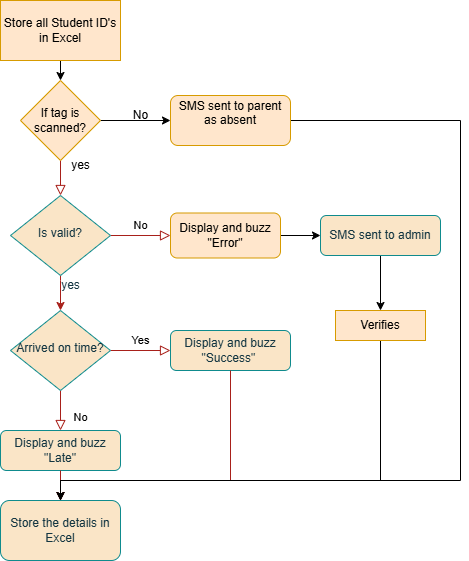

The diagram above was exported from draw.io. Its source (the exported page's mxGraphModel, read from the mxfile embedded in the PNG):
<mxGraphModel dx="1042" dy="562" grid="1" gridSize="10" guides="1" tooltips="1" connect="1" arrows="1" fold="1" page="1" pageScale="1" pageWidth="827" pageHeight="1169" math="0" shadow="0">
  <root>
    <mxCell id="WIyWlLk6GJQsqaUBKTNV-0" />
    <mxCell id="WIyWlLk6GJQsqaUBKTNV-1" parent="WIyWlLk6GJQsqaUBKTNV-0" />
    <mxCell id="WIyWlLk6GJQsqaUBKTNV-2" value="" style="rounded=0;html=1;jettySize=auto;orthogonalLoop=1;fontSize=11;endArrow=block;endFill=0;endSize=8;strokeWidth=1;shadow=0;labelBackgroundColor=none;edgeStyle=orthogonalEdgeStyle;strokeColor=#A8201A;fontColor=default;" parent="WIyWlLk6GJQsqaUBKTNV-1" source="T3NtU21WWvNQQIfaZUyL-3" target="WIyWlLk6GJQsqaUBKTNV-6" edge="1">
      <mxGeometry relative="1" as="geometry">
        <mxPoint x="220" y="120" as="sourcePoint" />
      </mxGeometry>
    </mxCell>
    <mxCell id="WIyWlLk6GJQsqaUBKTNV-5" value="No" style="edgeStyle=orthogonalEdgeStyle;rounded=0;html=1;jettySize=auto;orthogonalLoop=1;fontSize=11;endArrow=block;endFill=0;endSize=8;strokeWidth=1;shadow=0;labelBackgroundColor=none;strokeColor=#A8201A;fontColor=default;entryX=0;entryY=0.5;entryDx=0;entryDy=0;" parent="WIyWlLk6GJQsqaUBKTNV-1" source="WIyWlLk6GJQsqaUBKTNV-6" target="T3NtU21WWvNQQIfaZUyL-14" edge="1">
      <mxGeometry y="10" relative="1" as="geometry">
        <mxPoint as="offset" />
        <mxPoint x="310" y="265" as="targetPoint" />
      </mxGeometry>
    </mxCell>
    <mxCell id="4DufpVKYNPWcLavF9ono-1" style="edgeStyle=orthogonalEdgeStyle;rounded=0;orthogonalLoop=1;jettySize=auto;html=1;exitX=0.5;exitY=1;exitDx=0;exitDy=0;labelBackgroundColor=none;strokeColor=#A8201A;fontColor=default;entryX=0.5;entryY=0;entryDx=0;entryDy=0;" parent="WIyWlLk6GJQsqaUBKTNV-1" source="WIyWlLk6GJQsqaUBKTNV-6" edge="1" target="WIyWlLk6GJQsqaUBKTNV-10">
      <mxGeometry relative="1" as="geometry">
        <mxPoint x="220" y="300" as="targetPoint" />
        <Array as="points">
          <mxPoint x="220" y="310" />
          <mxPoint x="220" y="310" />
        </Array>
      </mxGeometry>
    </mxCell>
    <mxCell id="WIyWlLk6GJQsqaUBKTNV-6" value="Is valid?" style="rhombus;whiteSpace=wrap;html=1;shadow=0;fontFamily=Helvetica;fontSize=12;align=center;strokeWidth=1;spacing=6;spacingTop=-4;labelBackgroundColor=none;fillColor=#FAE5C7;strokeColor=#0F8B8D;fontColor=#143642;" parent="WIyWlLk6GJQsqaUBKTNV-1" vertex="1">
      <mxGeometry x="170" y="225" width="100" height="80" as="geometry" />
    </mxCell>
    <mxCell id="4DufpVKYNPWcLavF9ono-10" value="" style="edgeStyle=orthogonalEdgeStyle;rounded=0;orthogonalLoop=1;jettySize=auto;html=1;" parent="WIyWlLk6GJQsqaUBKTNV-1" source="WIyWlLk6GJQsqaUBKTNV-7" target="4DufpVKYNPWcLavF9ono-9" edge="1">
      <mxGeometry relative="1" as="geometry" />
    </mxCell>
    <mxCell id="WIyWlLk6GJQsqaUBKTNV-7" value="SMS sent to admin" style="rounded=1;whiteSpace=wrap;html=1;fontSize=12;glass=0;strokeWidth=1;shadow=0;labelBackgroundColor=none;fillColor=#FAE5C7;strokeColor=#0F8B8D;fontColor=#143642;" parent="WIyWlLk6GJQsqaUBKTNV-1" vertex="1">
      <mxGeometry x="480" y="245" width="120" height="40" as="geometry" />
    </mxCell>
    <mxCell id="WIyWlLk6GJQsqaUBKTNV-8" value="No" style="rounded=0;html=1;jettySize=auto;orthogonalLoop=1;fontSize=11;endArrow=block;endFill=0;endSize=8;strokeWidth=1;shadow=0;labelBackgroundColor=none;edgeStyle=orthogonalEdgeStyle;strokeColor=#A8201A;fontColor=default;" parent="WIyWlLk6GJQsqaUBKTNV-1" source="WIyWlLk6GJQsqaUBKTNV-10" target="WIyWlLk6GJQsqaUBKTNV-11" edge="1">
      <mxGeometry x="0.3333" y="20" relative="1" as="geometry">
        <mxPoint as="offset" />
      </mxGeometry>
    </mxCell>
    <mxCell id="WIyWlLk6GJQsqaUBKTNV-9" value="Yes" style="edgeStyle=orthogonalEdgeStyle;rounded=0;html=1;jettySize=auto;orthogonalLoop=1;fontSize=11;endArrow=block;endFill=0;endSize=8;strokeWidth=1;shadow=0;labelBackgroundColor=none;strokeColor=#A8201A;fontColor=default;" parent="WIyWlLk6GJQsqaUBKTNV-1" source="WIyWlLk6GJQsqaUBKTNV-10" target="WIyWlLk6GJQsqaUBKTNV-12" edge="1">
      <mxGeometry y="10" relative="1" as="geometry">
        <mxPoint as="offset" />
      </mxGeometry>
    </mxCell>
    <mxCell id="WIyWlLk6GJQsqaUBKTNV-10" value="Arrived on time?" style="rhombus;whiteSpace=wrap;html=1;shadow=0;fontFamily=Helvetica;fontSize=12;align=center;strokeWidth=1;spacing=6;spacingTop=-4;labelBackgroundColor=none;fillColor=#FAE5C7;strokeColor=#0F8B8D;fontColor=#143642;" parent="WIyWlLk6GJQsqaUBKTNV-1" vertex="1">
      <mxGeometry x="170" y="340" width="100" height="80" as="geometry" />
    </mxCell>
    <mxCell id="WIyWlLk6GJQsqaUBKTNV-11" value="Display and buzz &quot;Late&quot;" style="rounded=1;whiteSpace=wrap;html=1;fontSize=12;glass=0;strokeWidth=1;shadow=0;labelBackgroundColor=none;fillColor=#FAE5C7;strokeColor=#0F8B8D;fontColor=#143642;" parent="WIyWlLk6GJQsqaUBKTNV-1" vertex="1">
      <mxGeometry x="160" y="460" width="120" height="40" as="geometry" />
    </mxCell>
    <mxCell id="WIyWlLk6GJQsqaUBKTNV-12" value="Display and buzz &quot;Success&quot;&amp;nbsp;" style="rounded=1;whiteSpace=wrap;html=1;fontSize=12;glass=0;strokeWidth=1;shadow=0;labelBackgroundColor=none;fillColor=#FAE5C7;strokeColor=#0F8B8D;fontColor=#143642;" parent="WIyWlLk6GJQsqaUBKTNV-1" vertex="1">
      <mxGeometry x="330" y="360" width="120" height="40" as="geometry" />
    </mxCell>
    <mxCell id="4DufpVKYNPWcLavF9ono-3" value="yes" style="text;html=1;align=center;verticalAlign=middle;resizable=0;points=[];autosize=1;strokeColor=none;fillColor=none;labelBackgroundColor=none;fontColor=#143642;" parent="WIyWlLk6GJQsqaUBKTNV-1" vertex="1">
      <mxGeometry x="210" y="300" width="40" height="30" as="geometry" />
    </mxCell>
    <mxCell id="4DufpVKYNPWcLavF9ono-4" value="" style="endArrow=classic;html=1;rounded=0;exitX=0.5;exitY=1;exitDx=0;exitDy=0;entryX=0.5;entryY=0;entryDx=0;entryDy=0;labelBackgroundColor=none;strokeColor=#A8201A;fontColor=default;" parent="WIyWlLk6GJQsqaUBKTNV-1" source="WIyWlLk6GJQsqaUBKTNV-11" target="T3NtU21WWvNQQIfaZUyL-0" edge="1">
      <mxGeometry width="50" height="50" relative="1" as="geometry">
        <mxPoint x="390" y="350" as="sourcePoint" />
        <mxPoint x="220" y="520" as="targetPoint" />
      </mxGeometry>
    </mxCell>
    <mxCell id="4DufpVKYNPWcLavF9ono-7" value="" style="endArrow=classic;html=1;rounded=0;exitX=0.5;exitY=1;exitDx=0;exitDy=0;entryX=0.5;entryY=0;entryDx=0;entryDy=0;labelBackgroundColor=none;strokeColor=#A8201A;fontColor=default;" parent="WIyWlLk6GJQsqaUBKTNV-1" source="WIyWlLk6GJQsqaUBKTNV-12" target="T3NtU21WWvNQQIfaZUyL-0" edge="1">
      <mxGeometry width="50" height="50" relative="1" as="geometry">
        <mxPoint x="390" y="350" as="sourcePoint" />
        <mxPoint x="220" y="520" as="targetPoint" />
        <Array as="points">
          <mxPoint x="390" y="510" />
          <mxPoint x="220" y="510" />
        </Array>
      </mxGeometry>
    </mxCell>
    <mxCell id="T3NtU21WWvNQQIfaZUyL-18" style="edgeStyle=orthogonalEdgeStyle;rounded=0;orthogonalLoop=1;jettySize=auto;html=1;entryX=0.5;entryY=0;entryDx=0;entryDy=0;" edge="1" parent="WIyWlLk6GJQsqaUBKTNV-1" source="4DufpVKYNPWcLavF9ono-9" target="T3NtU21WWvNQQIfaZUyL-0">
      <mxGeometry relative="1" as="geometry">
        <Array as="points">
          <mxPoint x="540" y="510" />
          <mxPoint x="220" y="510" />
        </Array>
      </mxGeometry>
    </mxCell>
    <mxCell id="4DufpVKYNPWcLavF9ono-9" value="Verifies" style="rounded=0;whiteSpace=wrap;html=1;fillColor=#ffe6cc;strokeColor=#d79b00;" parent="WIyWlLk6GJQsqaUBKTNV-1" vertex="1">
      <mxGeometry x="495" y="340" width="90" height="30" as="geometry" />
    </mxCell>
    <mxCell id="T3NtU21WWvNQQIfaZUyL-0" value="Store the details in Excel" style="rounded=1;whiteSpace=wrap;html=1;labelBackgroundColor=none;fillColor=#FAE5C7;strokeColor=#0F8B8D;fontColor=#143642;" vertex="1" parent="WIyWlLk6GJQsqaUBKTNV-1">
      <mxGeometry x="160" y="530" width="120" height="60" as="geometry" />
    </mxCell>
    <mxCell id="T3NtU21WWvNQQIfaZUyL-2" style="edgeStyle=orthogonalEdgeStyle;rounded=0;orthogonalLoop=1;jettySize=auto;html=1;exitX=0.5;exitY=1;exitDx=0;exitDy=0;entryX=0.5;entryY=0;entryDx=0;entryDy=0;" edge="1" parent="WIyWlLk6GJQsqaUBKTNV-1" source="T3NtU21WWvNQQIfaZUyL-1">
      <mxGeometry relative="1" as="geometry">
        <mxPoint x="220" y="80" as="targetPoint" />
      </mxGeometry>
    </mxCell>
    <mxCell id="T3NtU21WWvNQQIfaZUyL-5" style="edgeStyle=orthogonalEdgeStyle;rounded=0;orthogonalLoop=1;jettySize=auto;html=1;exitX=0.5;exitY=1;exitDx=0;exitDy=0;entryX=0.5;entryY=0;entryDx=0;entryDy=0;" edge="1" parent="WIyWlLk6GJQsqaUBKTNV-1" source="T3NtU21WWvNQQIfaZUyL-1" target="T3NtU21WWvNQQIfaZUyL-3">
      <mxGeometry relative="1" as="geometry" />
    </mxCell>
    <mxCell id="T3NtU21WWvNQQIfaZUyL-1" value="Store all Student ID's in Excel" style="rounded=0;whiteSpace=wrap;html=1;fillColor=#ffe6cc;strokeColor=#d79b00;" vertex="1" parent="WIyWlLk6GJQsqaUBKTNV-1">
      <mxGeometry x="160" y="30" width="120" height="60" as="geometry" />
    </mxCell>
    <mxCell id="T3NtU21WWvNQQIfaZUyL-4" value="" style="rounded=0;html=1;jettySize=auto;orthogonalLoop=1;fontSize=11;endArrow=block;endFill=0;endSize=8;strokeWidth=1;shadow=0;labelBackgroundColor=none;edgeStyle=orthogonalEdgeStyle;strokeColor=#A8201A;fontColor=default;" edge="1" parent="WIyWlLk6GJQsqaUBKTNV-1" target="T3NtU21WWvNQQIfaZUyL-3">
      <mxGeometry relative="1" as="geometry">
        <mxPoint x="220" y="120" as="sourcePoint" />
        <mxPoint x="220" y="195" as="targetPoint" />
      </mxGeometry>
    </mxCell>
    <mxCell id="T3NtU21WWvNQQIfaZUyL-9" style="edgeStyle=orthogonalEdgeStyle;rounded=0;orthogonalLoop=1;jettySize=auto;html=1;entryX=0;entryY=0.5;entryDx=0;entryDy=0;" edge="1" parent="WIyWlLk6GJQsqaUBKTNV-1" source="T3NtU21WWvNQQIfaZUyL-3" target="T3NtU21WWvNQQIfaZUyL-17">
      <mxGeometry relative="1" as="geometry">
        <mxPoint x="370" y="150" as="targetPoint" />
      </mxGeometry>
    </mxCell>
    <mxCell id="T3NtU21WWvNQQIfaZUyL-3" value="If tag is scanned?" style="rhombus;whiteSpace=wrap;html=1;fillColor=#ffe6cc;strokeColor=#d79b00;" vertex="1" parent="WIyWlLk6GJQsqaUBKTNV-1">
      <mxGeometry x="180" y="110" width="80" height="80" as="geometry" />
    </mxCell>
    <mxCell id="T3NtU21WWvNQQIfaZUyL-8" value="yes" style="text;html=1;align=center;verticalAlign=middle;resizable=0;points=[];autosize=1;strokeColor=none;fillColor=none;" vertex="1" parent="WIyWlLk6GJQsqaUBKTNV-1">
      <mxGeometry x="220" y="180" width="40" height="30" as="geometry" />
    </mxCell>
    <mxCell id="T3NtU21WWvNQQIfaZUyL-10" value="No" style="text;html=1;align=center;verticalAlign=middle;resizable=0;points=[];autosize=1;strokeColor=none;fillColor=none;" vertex="1" parent="WIyWlLk6GJQsqaUBKTNV-1">
      <mxGeometry x="280" y="130" width="40" height="30" as="geometry" />
    </mxCell>
    <mxCell id="T3NtU21WWvNQQIfaZUyL-13" style="edgeStyle=orthogonalEdgeStyle;rounded=0;orthogonalLoop=1;jettySize=auto;html=1;exitX=0.5;exitY=1;exitDx=0;exitDy=0;" edge="1" parent="WIyWlLk6GJQsqaUBKTNV-1" source="4DufpVKYNPWcLavF9ono-9" target="4DufpVKYNPWcLavF9ono-9">
      <mxGeometry relative="1" as="geometry" />
    </mxCell>
    <mxCell id="T3NtU21WWvNQQIfaZUyL-15" style="edgeStyle=orthogonalEdgeStyle;rounded=0;orthogonalLoop=1;jettySize=auto;html=1;exitX=1;exitY=0.5;exitDx=0;exitDy=0;" edge="1" parent="WIyWlLk6GJQsqaUBKTNV-1" source="T3NtU21WWvNQQIfaZUyL-14" target="WIyWlLk6GJQsqaUBKTNV-7">
      <mxGeometry relative="1" as="geometry" />
    </mxCell>
    <mxCell id="T3NtU21WWvNQQIfaZUyL-14" value="Display and buzz &quot;Error&quot;" style="rounded=1;whiteSpace=wrap;html=1;fillColor=#ffe6cc;strokeColor=#d79b00;" vertex="1" parent="WIyWlLk6GJQsqaUBKTNV-1">
      <mxGeometry x="330" y="242.5" width="110" height="45" as="geometry" />
    </mxCell>
    <mxCell id="T3NtU21WWvNQQIfaZUyL-19" style="edgeStyle=orthogonalEdgeStyle;rounded=0;orthogonalLoop=1;jettySize=auto;html=1;entryX=0.5;entryY=0;entryDx=0;entryDy=0;exitX=1;exitY=0.5;exitDx=0;exitDy=0;" edge="1" parent="WIyWlLk6GJQsqaUBKTNV-1" source="T3NtU21WWvNQQIfaZUyL-17" target="T3NtU21WWvNQQIfaZUyL-0">
      <mxGeometry relative="1" as="geometry">
        <Array as="points">
          <mxPoint x="620" y="150" />
          <mxPoint x="620" y="510" />
          <mxPoint x="220" y="510" />
        </Array>
      </mxGeometry>
    </mxCell>
    <mxCell id="T3NtU21WWvNQQIfaZUyL-17" value="SMS sent to parent&lt;div&gt;as absent&lt;/div&gt;&lt;div&gt;&lt;br&gt;&lt;/div&gt;" style="rounded=1;whiteSpace=wrap;html=1;fillColor=#ffe6cc;strokeColor=#d79b00;" vertex="1" parent="WIyWlLk6GJQsqaUBKTNV-1">
      <mxGeometry x="330" y="125" width="120" height="50" as="geometry" />
    </mxCell>
  </root>
</mxGraphModel>